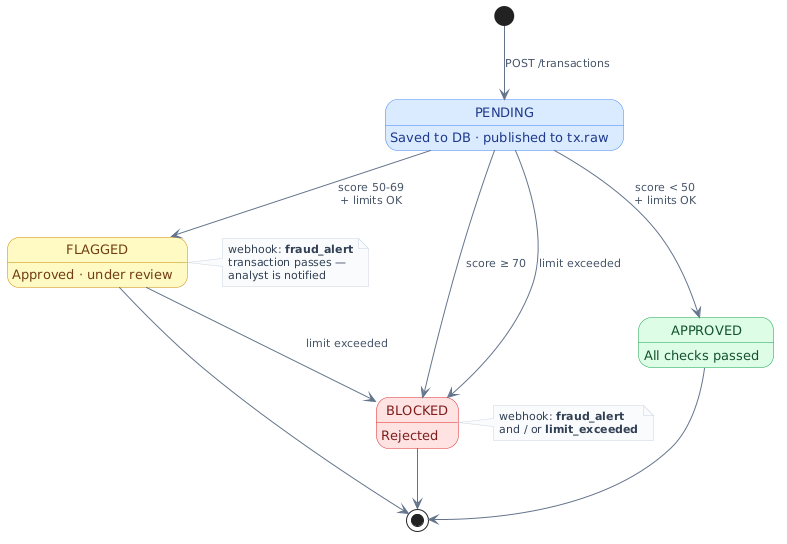

The diagram above was rendered by PlantUML. Its source (embedded in the PNG):
@startuml
skinparam defaultFontSize 13
skinparam shadowing false
skinparam backgroundColor #FFFFFF

skinparam state {
    FontColor       #1e293b
    ArrowColor      #64748b
    ArrowFontSize   11
    ArrowFontColor  #475569
}

skinparam state<<pending>> {
    BackgroundColor #dbeafe
    BorderColor     #3b82f6
    FontColor       #1e3a8a
}

skinparam state<<approved>> {
    BackgroundColor #dcfce7
    BorderColor     #16a34a
    FontColor       #14532d
}

skinparam state<<flagged>> {
    BackgroundColor #fef9c3
    BorderColor     #ca8a04
    FontColor       #713f12
}

skinparam state<<blocked>> {
    BackgroundColor #fee2e2
    BorderColor     #dc2626
    FontColor       #7f1d1d
}

skinparam note {
    BackgroundColor #f8fafc
    BorderColor     #cbd5e1
    FontColor       #334155
    FontSize        11
}

[*] --> PENDING : POST /transactions

state PENDING<<pending>>  : Saved to DB · published to tx.raw
state APPROVED<<approved>> : All checks passed
state FLAGGED<<flagged>>   : Approved · under review
state BLOCKED<<blocked>>   : Rejected

PENDING  --> APPROVED : score < 50\n+ limits OK
PENDING  --> FLAGGED  : score 50-69\n+ limits OK
PENDING  --> BLOCKED  : score ≥ 70
PENDING  --> BLOCKED  : limit exceeded
FLAGGED  --> BLOCKED  : limit exceeded

APPROVED --> [*]
FLAGGED  --> [*]
BLOCKED  --> [*]

note right of FLAGGED
  webhook: **fraud_alert**
  transaction passes —
  analyst is notified
end note

note right of BLOCKED
  webhook: **fraud_alert**
  and / or **limit_exceeded**
end note
@enduml